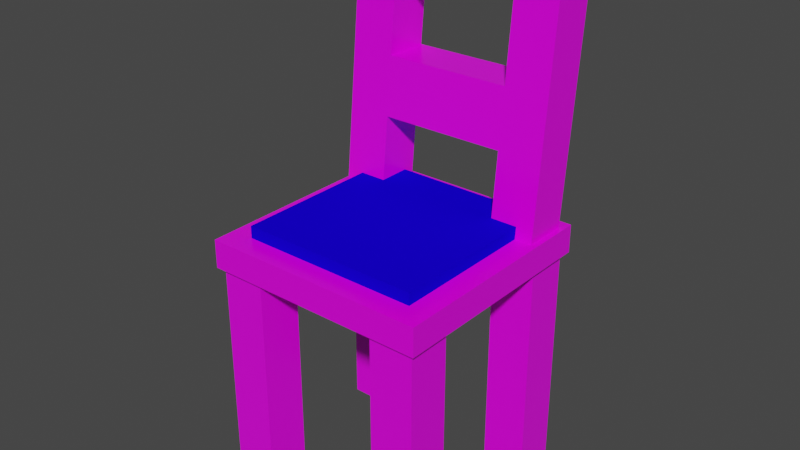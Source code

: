 # Source: Chair.blend  (saved by Blender 3.6.11; exported with 4.5.12 LTS)
import bpy
from mathutils import Matrix  # noqa: F401  (used for matrix-valued properties, if any)

bpy.ops.wm.read_factory_settings(use_empty=True)
scene = bpy.context.scene
scene.name = 'Scene'

# ---- collections
col_collection = bpy.data.collections.new('Collection'); scene.collection.children.link(col_collection)

# ---- images (referenced by path relative to the original .blend; pixels are not part of the script)
import os
ASSET_DIR = os.environ.get("B2B_ASSET_DIR", "")  # directory of the original .blend (textures are referenced by path, not embedded)
HERE = os.path.dirname(os.path.abspath(__file__))  # packed textures are extracted next to this script under _unpacked/

def load_image(name, relpath, width, height, colorspace="sRGB"):
    """Load a texture the original file referenced (path relative to the .blend, or extracted next to this script)."""
    p = next((c for c in (os.path.join(HERE, relpath), os.path.join(ASSET_DIR, relpath)) if relpath and os.path.exists(c)), "")
    if p:
        img = bpy.data.images.load(p, check_existing=True)
        img.name = name
    else:  # same state as the original file: an image datablock whose file is absent (Cycles renders it pink)
        img = bpy.data.images.new(name, width, height)
        img.source = "FILE"
        img.filepath = "//" + (relpath or name)
    img.colorspace_settings.name = colorspace
    return img
img_woodplank_jpg = load_image('woodplank.jpg', 'woodplank.jpg', 1024, 1024, 'sRGB')

# ---- materials (node trees are filled in below, after node groups)
mat_material_002 = bpy.data.materials.new('Material.002')
mat_material_002.use_transparent_shadow = False
mat_material_003 = bpy.data.materials.new('Material.003')
mat_material_003.use_transparent_shadow = False

# ---- material node trees
mat_material_002.use_nodes = True; mat_material_002.node_tree.nodes.clear()
_N = mat_material_002.node_tree.nodes; _L = mat_material_002.node_tree.links
n0 = _N.new('ShaderNodeBsdfPrincipled'); n0.name = 'Principled BSDF'; n0.location = (10, 300)
n0.distribution = 'GGX'
n0.subsurface_method = 'RANDOM_WALK_SKIN'
n0.inputs[2].default_value = 0.25
n0.inputs[3].default_value = 1.45
n0.inputs[27].default_value = (0.0, 0.0, 0.0, 1.0)
n0.inputs[28].default_value = 1.0
n1 = _N.new('ShaderNodeOutputMaterial'); n1.name = 'Material Output'; n1.location = (300, 300)
n2 = _N.new('ShaderNodeTexImage'); n2.name = 'Image Texture'; n2.location = (-280, 280)
n2.image = img_woodplank_jpg
_L.new(n0.outputs[0], n1.inputs[0])
_L.new(n2.outputs[0], n0.inputs[0])
n1.is_active_output = True
mat_material_003.use_nodes = True; mat_material_003.node_tree.nodes.clear()
_N = mat_material_003.node_tree.nodes; _L = mat_material_003.node_tree.links
n0 = _N.new('ShaderNodeBsdfPrincipled'); n0.name = 'Principled BSDF'; n0.location = (10, 300)
n0.distribution = 'GGX'
n0.subsurface_method = 'RANDOM_WALK_SKIN'
n0.inputs[0].default_value = (0.008412, 0.0, 0.8, 1.0)
n0.inputs[2].default_value = 1.0
n0.inputs[3].default_value = 1.45
n0.inputs[13].default_value = 0.0
n0.inputs[27].default_value = (0.0, 0.0, 0.0, 1.0)
n0.inputs[28].default_value = 1.0
n1 = _N.new('ShaderNodeOutputMaterial'); n1.name = 'Material Output'; n1.location = (300, 300)
_L.new(n0.outputs[0], n1.inputs[0])
n1.is_active_output = True

# ---- world
world_world = bpy.data.worlds.new('World'); scene.world = world_world
world_world.use_nodes = True; world_world.node_tree.nodes.clear()
_N = world_world.node_tree.nodes; _L = world_world.node_tree.links
n0 = _N.new('ShaderNodeOutputWorld'); n0.name = 'World Output'; n0.location = (300, 300)
n1 = _N.new('ShaderNodeBackground'); n1.name = 'Background'; n1.location = (10, 300)
n1.inputs[0].default_value = (0.05088, 0.05088, 0.05088, 1.0)
_L.new(n1.outputs[0], n0.inputs[0])
n0.is_active_output = True
world_world.color = (0.05088, 0.05088, 0.05088)
world_world.use_sun_shadow = False
world_world.sun_shadow_jitter_overblur = 0.0

# ---- meshes
me_cube_001 = bpy.data.meshes.new('Cube.001')
me_cube_001.from_pydata([(-0.9515, -0.9553, -1.0), (-1.0, -1.0, 1.0), (-0.9515, 0.9476, -1.0), (-0.9515, 0.8934, 1.0), (0.9515, -0.9553, -1.0), (1.0, -1.0, 1.0), (0.9515, 0.9476, -1.0), (0.9515, 0.8934, 1.0), (0.5606, 0.9476, -1.0), (-0.5606, 0.9476, -1.0), (-0.5606, 0.8934, 1.0), (0.5606, 0.8934, 1.0), (-0.5606, -0.9553, -1.0), (0.5606, -0.9553, -1.0), (0.3333, -1.0, 1.0), (-0.3333, -1.0, 1.0), (-0.9515, 0.5568, -1.0), (-0.9515, -0.5644, -1.0), (-1.0, -0.3333, 1.0), (-0.9515, 0.5025, 1.0), (0.9515, -0.5644, -1.0), (0.9515, 0.5568, -1.0), (0.9515, 0.5025, 1.0), (1.0, -0.3333, 1.0), (0.5606, 0.5025, 1.0), (0.3333, -0.3333, 1.0), (-0.5606, 0.5025, 1.0), (-0.3333, -0.3333, 1.0), (-0.5606, 0.5568, -1.0), (-0.5606, -0.5644, -1.0), (0.5606, 0.5568, -1.0), (0.5606, -0.5644, -1.0), (-1.0, -0.3333, -1.0), (-1.0, -1.0, -1.0), (-1.0, 0.3333, 1.0), (-1.0, 1.0, 1.0), (-0.3333, 1.0, -1.0), (-1.0, 1.0, -1.0), (0.3333, 1.0, 1.0), (1.0, 1.0, 1.0), (1.0, 0.3333, -1.0), (1.0, 1.0, -1.0), (0.3333, -1.0, -1.0), (1.0, -1.0, -1.0), (0.3333, 1.0, -1.0), (-0.3333, 1.0, 1.0), (-0.3333, -1.0, -1.0), (-0.3333, -0.3333, -1.0), (0.3333, -0.3333, -1.0), (-1.0, 0.3333, -1.0), (1.0, -0.3333, -1.0), (1.0, 0.3333, 1.0), (0.3333, 0.3333, 1.0), (-0.3333, 0.3333, 1.0), (-0.3333, 0.3333, -1.0), (0.3333, 0.3333, -1.0), (-0.9515, -0.5644, -17.0), (-0.9515, -0.9553, -17.0), (-0.5606, 0.9476, -17.0), (-0.9515, 0.9476, -17.0), (0.9515, 0.5568, -17.0), (0.9515, 0.9476, -17.0), (0.5606, -0.9553, -17.0), (0.9515, -0.9553, -17.0), (0.5606, 0.9476, -17.0), (-0.5606, -0.9553, -17.0), (-0.5606, -0.5644, -17.0), (0.5606, -0.5644, -17.0), (-0.9515, 0.5568, -17.0), (0.9515, -0.5644, -17.0), (-0.5606, 0.5568, -17.0), (0.5606, 0.5568, -17.0), (-0.9515, 0.5669, 6.331), (-0.9515, 0.9577, 6.331), (0.5606, 0.9577, 6.331), (0.9515, 0.9577, 6.331), (-0.5606, 0.9577, 6.331), (0.9515, 0.5669, 6.331), (0.5606, 0.5669, 6.331), (-0.5606, 0.5669, 6.331), (-0.9515, 0.6163, 10.43), (-0.9515, 1.007, 10.43), (0.5606, 1.007, 10.43), (0.9515, 1.007, 10.43), (-0.5606, 1.007, 10.43), (0.9515, 0.6163, 10.43), (0.5606, 0.6163, 10.43), (-0.5606, 0.6163, 10.43), (-0.9515, 0.6806, 15.76), (-0.9515, 1.072, 15.76), (0.5606, 1.072, 15.76), (0.9515, 1.072, 15.76), (-0.5606, 1.072, 15.76), (0.9515, 0.6806, 15.76), (0.5606, 0.6806, 15.76), (-0.5606, 0.6806, 15.76), (-0.9515, 0.7275, 19.64), (-0.9515, 1.118, 19.64), (0.5606, 1.118, 19.64), (0.9515, 1.118, 19.64), (-0.5606, 1.118, 19.64), (0.9515, 0.7275, 19.64), (0.5606, 0.7275, 19.64), (-0.5606, 0.7275, 19.64), (0.0, 0.9577, 6.331), (0.0, 0.5669, 6.331), (0.0, 1.007, 10.43), (0.0, 0.6163, 10.43), (0.0, 1.072, 15.76), (0.0, 0.6806, 15.76), (0.0, 1.118, 19.64), (0.0, 0.7275, 19.64), (0.0, 0.9577, 6.331), (0.0, 0.5669, 6.331), (0.0, 1.007, 10.43), (0.0, 0.6163, 10.43), (0.0, 1.072, 15.76), (0.0, 0.6806, 15.76), (0.0, 1.118, 19.64), (0.0, 0.7275, 19.64)], [], [(49, 34, 35, 37), (44, 38, 39, 41), (50, 23, 5, 43), (46, 15, 1, 33), (12, 0, 57, 65), (27, 18, 1, 15), (23, 25, 14, 5), (25, 27, 15, 14), (0, 17, 56, 57), (47, 48, 42, 46), (43, 5, 14, 42), (42, 14, 15, 46), (37, 35, 45, 36), (36, 45, 38, 44), (36, 44, 55, 54), (54, 55, 48, 47), (21, 30, 71, 60), (49, 54, 47, 32), (38, 45, 53, 52), (52, 53, 27, 25), (7, 11, 74, 75), (51, 52, 25, 23), (11, 24, 78, 74), (53, 34, 18, 27), (8, 6, 61, 64), (55, 40, 50, 48), (41, 39, 51, 40), (40, 51, 23, 50), (33, 1, 18, 32), (32, 18, 34, 49), (17, 0, 33, 32), (19, 3, 35, 34), (9, 2, 37, 36), (11, 7, 39, 38), (21, 6, 41, 40), (13, 4, 43, 42), (6, 8, 44, 41), (3, 10, 45, 35), (0, 12, 46, 33), (12, 29, 47, 46), (31, 13, 42, 48), (2, 16, 49, 37), (4, 20, 50, 43), (7, 22, 51, 39), (24, 11, 38, 52), (10, 26, 53, 45), (28, 9, 36, 54), (8, 30, 55, 44), (16, 28, 54, 49), (29, 17, 32, 47), (22, 24, 52, 51), (26, 19, 34, 53), (30, 21, 40, 55), (20, 31, 48, 50), (67, 69, 63, 62), (56, 66, 65, 57), (59, 58, 70, 68), (64, 61, 60, 71), (31, 20, 69, 67), (9, 28, 70, 58), (29, 12, 65, 66), (2, 9, 58, 59), (30, 8, 64, 71), (13, 31, 67, 62), (28, 16, 68, 70), (16, 2, 59, 68), (6, 21, 60, 61), (17, 29, 66, 56), (20, 4, 63, 69), (4, 13, 62, 63), (72, 79, 87, 80), (73, 72, 80, 81), (3, 19, 72, 73), (19, 26, 79, 72), (26, 10, 76, 79), (22, 7, 75, 77), (24, 22, 77, 78), (10, 3, 73, 76), (82, 86, 94, 90), (86, 85, 93, 94), (76, 84, 106, 104), (77, 75, 83, 85), (75, 74, 82, 83), (78, 77, 85, 86), (98, 90, 116, 118), (76, 73, 81, 84), (94, 93, 101, 102), (91, 90, 98, 99), (84, 81, 89, 92), (81, 80, 88, 89), (80, 87, 95, 88), (87, 84, 92, 95), (85, 83, 91, 93), (83, 82, 90, 91), (99, 98, 102, 101), (100, 97, 96, 103), (90, 94, 117, 116), (92, 89, 97, 100), (89, 88, 96, 97), (88, 95, 103, 96), (79, 76, 104, 105), (93, 91, 99, 101), (105, 104, 106, 107), (109, 108, 110, 111), (84, 87, 107, 106), (103, 95, 109, 111), (92, 100, 110, 108), (95, 92, 108, 109), (87, 79, 105, 107), (100, 103, 111, 110), (112, 113, 115, 114), (116, 117, 119, 118), (102, 98, 118, 119), (82, 74, 112, 114), (94, 102, 119, 117), (74, 78, 113, 112), (86, 82, 114, 115), (78, 86, 115, 113)])
_uv = me_cube_001.uv_layers.new(name='UVMap')
_uv.uv.foreach_set('vector', [0.375, 0.1667, 0.625, 0.1667, 0.625, 0.25, 0.375, 0.25, 0.375, 0.4167, 0.625, 0.4167, 0.625, 0.5, 0.375, 0.5, 0.375, 0.6667, 0.625, 0.6667, 0.625, 0.75, 0.375, 0.75, 0.375, 0.9167, 0.625, 0.9167, 0.625, 1.0, 0.375, 1.0, 0.1882, 0.7299, 0.1451, 0.7299, 0.1451, 0.7299, 0.1882, 0.7299, 0.7917, 0.6667, 0.875, 0.6667, 0.875, 0.75, 0.7917, 0.75, 0.625, 0.6667, 0.7083, 0.6667, 0.7083, 0.75, 0.625, 0.75, 0.7083, 0.6667, 0.7917, 0.6667, 0.7917, 0.75, 0.7083, 0.75, 0.1451, 0.7299, 0.1451, 0.6868, 0.1451, 0.6868, 0.1451, 0.7299, 0.2083, 0.6667, 0.2917, 0.6667, 0.2917, 0.75, 0.2083, 0.75, 0.375, 0.75, 0.625, 0.75, 0.625, 0.8333, 0.375, 0.8333, 0.375, 0.8333, 0.625, 0.8333, 0.625, 0.9167, 0.375, 0.9167, 0.375, 0.25, 0.625, 0.25, 0.625, 0.3333, 0.375, 0.3333, 0.375, 0.3333, 0.625, 0.3333, 0.625, 0.4167, 0.375, 0.4167, 0.2083, 0.5, 0.2917, 0.5, 0.2917, 0.5833, 0.2083, 0.5833, 0.2083, 0.5833, 0.2917, 0.5833, 0.2917, 0.6667, 0.2083, 0.6667, 0.3549, 0.5632, 0.3118, 0.5632, 0.3118, 0.5632, 0.3549, 0.5632, 0.125, 0.5833, 0.2083, 0.5833, 0.2083, 0.6667, 0.125, 0.6667, 0.7083, 0.5, 0.7917, 0.5, 0.7917, 0.5833, 0.7083, 0.5833, 0.7083, 0.5833, 0.7917, 0.5833, 0.7917, 0.6667, 0.7083, 0.6667, 0.6451, 0.5201, 0.6882, 0.5201, 0.6882, 0.5201, 0.6451, 0.5201, 0.625, 0.5833, 0.7083, 0.5833, 0.7083, 0.6667, 0.625, 0.6667, 0.6882, 0.5201, 0.6882, 0.5632, 0.6882, 0.5632, 0.6882, 0.5201, 0.7917, 0.5833, 0.875, 0.5833, 0.875, 0.6667, 0.7917, 0.6667, 0.3118, 0.5201, 0.3549, 0.5201, 0.3549, 0.5201, 0.3118, 0.5201, 0.2917, 0.5833, 0.375, 0.5833, 0.375, 0.6667, 0.2917, 0.6667, 0.375, 0.5, 0.625, 0.5, 0.625, 0.5833, 0.375, 0.5833, 0.375, 0.5833, 0.625, 0.5833, 0.625, 0.6667, 0.375, 0.6667, 0.375, 0.0, 0.625, 0.0, 0.625, 0.08333, 0.375, 0.08333, 0.375, 0.08333, 0.625, 0.08333, 0.625, 0.1667, 0.375, 0.1667, 0.1451, 0.6868, 0.1451, 0.7299, 0.125, 0.75, 0.125, 0.6667, 0.8549, 0.5632, 0.8549, 0.5201, 0.875, 0.5, 0.875, 0.5833, 0.1882, 0.5201, 0.1451, 0.5201, 0.125, 0.5, 0.2083, 0.5, 0.6882, 0.5201, 0.6451, 0.5201, 0.625, 0.5, 0.7083, 0.5, 0.3549, 0.5632, 0.3549, 0.5201, 0.375, 0.5, 0.375, 0.5833, 0.3118, 0.7299, 0.3549, 0.7299, 0.375, 0.75, 0.2917, 0.75, 0.3549, 0.5201, 0.3118, 0.5201, 0.2917, 0.5, 0.375, 0.5, 0.8549, 0.5201, 0.8118, 0.5201, 0.7917, 0.5, 0.875, 0.5, 0.1451, 0.7299, 0.1882, 0.7299, 0.2083, 0.75, 0.125, 0.75, 0.1882, 0.7299, 0.1882, 0.6868, 0.2083, 0.6667, 0.2083, 0.75, 0.3118, 0.6868, 0.3118, 0.7299, 0.2917, 0.75, 0.2917, 0.6667, 0.1451, 0.5201, 0.1451, 0.5632, 0.125, 0.5833, 0.125, 0.5, 0.3549, 0.7299, 0.3549, 0.6868, 0.375, 0.6667, 0.375, 0.75, 0.6451, 0.5201, 0.6451, 0.5632, 0.625, 0.5833, 0.625, 0.5, 0.6882, 0.5632, 0.6882, 0.5201, 0.7083, 0.5, 0.7083, 0.5833, 0.8118, 0.5201, 0.8118, 0.5632, 0.7917, 0.5833, 0.7917, 0.5, 0.1882, 0.5632, 0.1882, 0.5201, 0.2083, 0.5, 0.2083, 0.5833, 0.3118, 0.5201, 0.3118, 0.5632, 0.2917, 0.5833, 0.2917, 0.5, 0.1451, 0.5632, 0.1882, 0.5632, 0.2083, 0.5833, 0.125, 0.5833, 0.1882, 0.6868, 0.1451, 0.6868, 0.125, 0.6667, 0.2083, 0.6667, 0.6451, 0.5632, 0.6882, 0.5632, 0.7083, 0.5833, 0.625, 0.5833, 0.8118, 0.5632, 0.8549, 0.5632, 0.875, 0.5833, 0.7917, 0.5833, 0.3118, 0.5632, 0.3549, 0.5632, 0.375, 0.5833, 0.2917, 0.5833, 0.3549, 0.6868, 0.3118, 0.6868, 0.2917, 0.6667, 0.375, 0.6667, 0.3118, 0.6868, 0.3549, 0.6868, 0.3549, 0.7299, 0.3118, 0.7299, 0.1451, 0.6868, 0.1882, 0.6868, 0.1882, 0.7299, 0.1451, 0.7299, 0.1451, 0.5201, 0.1882, 0.5201, 0.1882, 0.5632, 0.1451, 0.5632, 0.3118, 0.5201, 0.3549, 0.5201, 0.3549, 0.5632, 0.3118, 0.5632, 0.3118, 0.6868, 0.3549, 0.6868, 0.3549, 0.6868, 0.3118, 0.6868, 0.1882, 0.5201, 0.1882, 0.5632, 0.1882, 0.5632, 0.1882, 0.5201, 0.1882, 0.6868, 0.1882, 0.7299, 0.1882, 0.7299, 0.1882, 0.6868, 0.1451, 0.5201, 0.1882, 0.5201, 0.1882, 0.5201, 0.1451, 0.5201, 0.3118, 0.5632, 0.3118, 0.5201, 0.3118, 0.5201, 0.3118, 0.5632, 0.3118, 0.7299, 0.3118, 0.6868, 0.3118, 0.6868, 0.3118, 0.7299, 0.1882, 0.5632, 0.1451, 0.5632, 0.1451, 0.5632, 0.1882, 0.5632, 0.1451, 0.5632, 0.1451, 0.5201, 0.1451, 0.5201, 0.1451, 0.5632, 0.3549, 0.5201, 0.3549, 0.5632, 0.3549, 0.5632, 0.3549, 0.5201, 0.1451, 0.6868, 0.1882, 0.6868, 0.1882, 0.6868, 0.1451, 0.6868, 0.3549, 0.6868, 0.3549, 0.7299, 0.3549, 0.7299, 0.3549, 0.6868, 0.3549, 0.7299, 0.3118, 0.7299, 0.3118, 0.7299, 0.3549, 0.7299, 0.8549, 0.5632, 0.8118, 0.5632, 0.8118, 0.5632, 0.8549, 0.5632, 0.8549, 0.5201, 0.8549, 0.5632, 0.8549, 0.5632, 0.8549, 0.5201, 0.8549, 0.5201, 0.8549, 0.5632, 0.8549, 0.5632, 0.8549, 0.5201, 0.8549, 0.5632, 0.8118, 0.5632, 0.8118, 0.5632, 0.8549, 0.5632, 0.8118, 0.5632, 0.8118, 0.5201, 0.8118, 0.5201, 0.8118, 0.5632, 0.6451, 0.5632, 0.6451, 0.5201, 0.6451, 0.5201, 0.6451, 0.5632, 0.6882, 0.5632, 0.6451, 0.5632, 0.6451, 0.5632, 0.6882, 0.5632, 0.8118, 0.5201, 0.8549, 0.5201, 0.8549, 0.5201, 0.8118, 0.5201, 0.6882, 0.5201, 0.6882, 0.5632, 0.6882, 0.5632, 0.6882, 0.5201, 0.6882, 0.5632, 0.6451, 0.5632, 0.6451, 0.5632, 0.6882, 0.5632, 0.8118, 0.5201, 0.8118, 0.5201, 0.8118, 0.5201, 0.8118, 0.5201, 0.6451, 0.5632, 0.6451, 0.5201, 0.6451, 0.5201, 0.6451, 0.5632, 0.6451, 0.5201, 0.6882, 0.5201, 0.6882, 0.5201, 0.6451, 0.5201, 0.6882, 0.5632, 0.6451, 0.5632, 0.6451, 0.5632, 0.6882, 0.5632, 0.6882, 0.5201, 0.6882, 0.5201, 0.6882, 0.5201, 0.6882, 0.5201, 0.8118, 0.5201, 0.8549, 0.5201, 0.8549, 0.5201, 0.8118, 0.5201, 0.6882, 0.5632, 0.6451, 0.5632, 0.6451, 0.5632, 0.6882, 0.5632, 0.6451, 0.5201, 0.6882, 0.5201, 0.6882, 0.5201, 0.6451, 0.5201, 0.8118, 0.5201, 0.8549, 0.5201, 0.8549, 0.5201, 0.8118, 0.5201, 0.8549, 0.5201, 0.8549, 0.5632, 0.8549, 0.5632, 0.8549, 0.5201, 0.8549, 0.5632, 0.8118, 0.5632, 0.8118, 0.5632, 0.8549, 0.5632, 0.8118, 0.5632, 0.8118, 0.5201, 0.8118, 0.5201, 0.8118, 0.5632, 0.6451, 0.5632, 0.6451, 0.5201, 0.6451, 0.5201, 0.6451, 0.5632, 0.6451, 0.5201, 0.6882, 0.5201, 0.6882, 0.5201, 0.6451, 0.5201, 0.6451, 0.5201, 0.6882, 0.5201, 0.6882, 0.5632, 0.6451, 0.5632, 0.8118, 0.5201, 0.8549, 0.5201, 0.8549, 0.5632, 0.8118, 0.5632, 0.6882, 0.5201, 0.6882, 0.5632, 0.6882, 0.5632, 0.6882, 0.5201, 0.8118, 0.5201, 0.8549, 0.5201, 0.8549, 0.5201, 0.8118, 0.5201, 0.8549, 0.5201, 0.8549, 0.5632, 0.8549, 0.5632, 0.8549, 0.5201, 0.8549, 0.5632, 0.8118, 0.5632, 0.8118, 0.5632, 0.8549, 0.5632, 0.8118, 0.5632, 0.8118, 0.5201, 0.8118, 0.5201, 0.8118, 0.5632, 0.6451, 0.5632, 0.6451, 0.5201, 0.6451, 0.5201, 0.6451, 0.5632, 0.8118, 0.5632, 0.8118, 0.5201, 0.8118, 0.5201, 0.8118, 0.5632, 0.8118, 0.5632, 0.8118, 0.5201, 0.8118, 0.5201, 0.8118, 0.5632, 0.8118, 0.5201, 0.8118, 0.5632, 0.8118, 0.5632, 0.8118, 0.5201, 0.8118, 0.5632, 0.8118, 0.5632, 0.8118, 0.5632, 0.8118, 0.5632, 0.8118, 0.5201, 0.8118, 0.5201, 0.8118, 0.5201, 0.8118, 0.5201, 0.8118, 0.5632, 0.8118, 0.5201, 0.8118, 0.5201, 0.8118, 0.5632, 0.8118, 0.5632, 0.8118, 0.5632, 0.8118, 0.5632, 0.8118, 0.5632, 0.8118, 0.5201, 0.8118, 0.5632, 0.8118, 0.5632, 0.8118, 0.5201, 0.6882, 0.5201, 0.6882, 0.5632, 0.6882, 0.5632, 0.6882, 0.5201, 0.6882, 0.5201, 0.6882, 0.5632, 0.6882, 0.5632, 0.6882, 0.5201, 0.6882, 0.5632, 0.6882, 0.5201, 0.6882, 0.5201, 0.6882, 0.5632, 0.6882, 0.5201, 0.6882, 0.5201, 0.6882, 0.5201, 0.6882, 0.5201, 0.6882, 0.5632, 0.6882, 0.5632, 0.6882, 0.5632, 0.6882, 0.5632, 0.6882, 0.5201, 0.6882, 0.5632, 0.6882, 0.5632, 0.6882, 0.5201, 0.6882, 0.5632, 0.6882, 0.5201, 0.6882, 0.5201, 0.6882, 0.5632, 0.6882, 0.5632, 0.6882, 0.5632, 0.6882, 0.5632, 0.6882, 0.5632])
me_cube_001.materials.append(mat_material_002)
me_cube_001.update()
me_cube_002 = bpy.data.meshes.new('Cube.002')
me_cube_002.from_pydata([(-1.0, -1.0, -1.0), (-1.0, -1.0, 1.0), (-1.0, 1.0, -1.0), (-1.0, 1.0, 1.0), (1.0, -1.0, -1.0), (1.0, -1.0, 1.0), (1.0, 1.0, -1.0), (1.0, 1.0, 1.0)], [], [(0, 1, 3, 2), (2, 3, 7, 6), (6, 7, 5, 4), (4, 5, 1, 0), (2, 6, 4, 0), (7, 3, 1, 5)])
_uv = me_cube_002.uv_layers.new(name='UVMap')
_uv.uv.foreach_set('vector', [0.375, 0.0, 0.625, 0.0, 0.625, 0.25, 0.375, 0.25, 0.375, 0.25, 0.625, 0.25, 0.625, 0.5, 0.375, 0.5, 0.375, 0.5, 0.625, 0.5, 0.625, 0.75, 0.375, 0.75, 0.375, 0.75, 0.625, 0.75, 0.625, 1.0, 0.375, 1.0, 0.125, 0.5, 0.375, 0.5, 0.375, 0.75, 0.125, 0.75, 0.625, 0.5, 0.875, 0.5, 0.875, 0.75, 0.625, 0.75])
me_cube_002.materials.append(mat_material_003)
me_cube_002.update()

# ---- objects
ob_cube = bpy.data.objects.new('Cube', me_cube_001)
ob_cube_001 = bpy.data.objects.new('Cube.001', me_cube_002)

# ---- transforms, parenting, visibility, modifiers, constraints
ob_cube.location = (0.0, 0.0, 0.0)
ob_cube.scale = (0.4, 0.4, 0.05)
ob_cube_001.location = (0.0, 0.0, 0.03816)
ob_cube_001.scale = (0.3193, 0.3193, 0.05491)

# ---- collection membership
col_collection.objects.link(ob_cube)
col_collection.objects.link(ob_cube_001)

# ---- scene / render settings (as saved in the file)
scene.frame_start = 1; scene.frame_end = 250; scene.frame_set(1)
scene.render.engine = 'BLENDER_EEVEE_NEXT'
scene.cycles.sampling_pattern = 'TABULATED_SOBOL'
scene.view_settings.view_transform = 'Filmic'
bpy.context.view_layer.update()

# ---- added for rendering (the .blend has no active camera and no usable light): camera, sun
cam_auto = bpy.data.cameras.new('AutoCamera')
cam_auto.lens = 50.0
cam_auto.sensor_width = 36.0
cam_auto.clip_end = 1000.0
ob_auto_camera = bpy.data.objects.new('AutoCamera', cam_auto)
scene.collection.objects.link(ob_auto_camera)
ob_auto_camera.location = (2.009, -2.38713, 1.67328)
ob_auto_camera.rotation_euler = (1.09748, -7.21219e-08, 0.694738)
scene.camera = ob_auto_camera
light_auto_sun = bpy.data.lights.new('AutoSun', 'SUN')
light_auto_sun.energy = 3.0
light_auto_sun.angle = 0.0523599
ob_auto_sun = bpy.data.objects.new('AutoSun', light_auto_sun)
scene.collection.objects.link(ob_auto_sun)
ob_auto_sun.rotation_euler = (0.872665, 0.174533, 0.523599)
bpy.context.view_layer.update()
